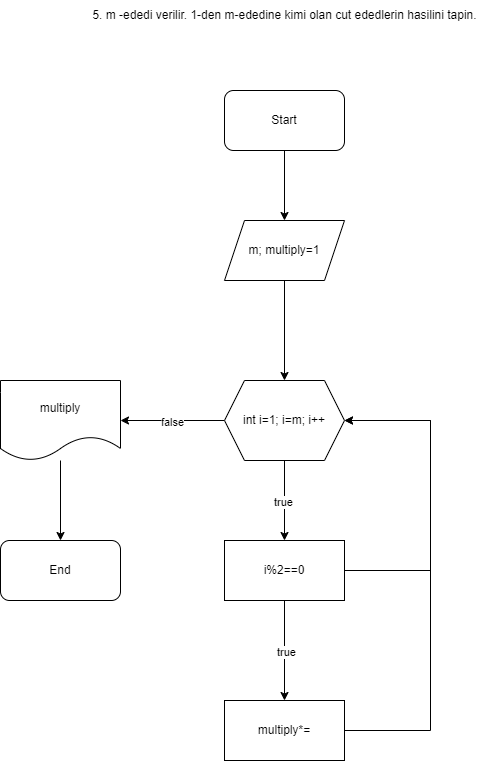

The diagram above was exported from draw.io. Its source (the exported page's mxGraphModel, read from the mxfile embedded in the PNG):
<mxGraphModel dx="1050" dy="566" grid="1" gridSize="10" guides="1" tooltips="1" connect="1" arrows="1" fold="1" page="1" pageScale="1" pageWidth="827" pageHeight="1169" math="0" shadow="0">
  <root>
    <mxCell id="0" />
    <mxCell id="1" parent="0" />
    <mxCell id="JPlG4w1Co08E-neMUv5b-4" value="" style="edgeStyle=orthogonalEdgeStyle;rounded=0;orthogonalLoop=1;jettySize=auto;html=1;" edge="1" parent="1" source="JPlG4w1Co08E-neMUv5b-1" target="JPlG4w1Co08E-neMUv5b-3">
      <mxGeometry relative="1" as="geometry" />
    </mxCell>
    <mxCell id="JPlG4w1Co08E-neMUv5b-1" value="Start" style="rounded=1;whiteSpace=wrap;html=1;" vertex="1" parent="1">
      <mxGeometry x="354" y="140" width="120" height="60" as="geometry" />
    </mxCell>
    <mxCell id="JPlG4w1Co08E-neMUv5b-2" value="5.&amp;nbsp;m -ededi verilir. 1-den m-ededine kimi olan cut ededlerin hasilini tapin." style="text;html=1;align=center;verticalAlign=middle;resizable=0;points=[];autosize=1;strokeColor=none;fillColor=none;" vertex="1" parent="1">
      <mxGeometry x="209" y="50" width="410" height="30" as="geometry" />
    </mxCell>
    <mxCell id="JPlG4w1Co08E-neMUv5b-6" value="" style="edgeStyle=orthogonalEdgeStyle;rounded=0;orthogonalLoop=1;jettySize=auto;html=1;" edge="1" parent="1" source="JPlG4w1Co08E-neMUv5b-3" target="JPlG4w1Co08E-neMUv5b-5">
      <mxGeometry relative="1" as="geometry" />
    </mxCell>
    <mxCell id="JPlG4w1Co08E-neMUv5b-3" value="m; multiply=1" style="shape=parallelogram;perimeter=parallelogramPerimeter;whiteSpace=wrap;html=1;fixedSize=1;" vertex="1" parent="1">
      <mxGeometry x="354" y="270" width="120" height="60" as="geometry" />
    </mxCell>
    <mxCell id="JPlG4w1Co08E-neMUv5b-9" value="" style="edgeStyle=orthogonalEdgeStyle;rounded=0;orthogonalLoop=1;jettySize=auto;html=1;" edge="1" parent="1" source="JPlG4w1Co08E-neMUv5b-5" target="JPlG4w1Co08E-neMUv5b-7">
      <mxGeometry relative="1" as="geometry" />
    </mxCell>
    <mxCell id="JPlG4w1Co08E-neMUv5b-11" value="true" style="edgeLabel;html=1;align=center;verticalAlign=middle;resizable=0;points=[];" vertex="1" connectable="0" parent="JPlG4w1Co08E-neMUv5b-9">
      <mxGeometry x="0.02" y="-2" relative="1" as="geometry">
        <mxPoint as="offset" />
      </mxGeometry>
    </mxCell>
    <mxCell id="JPlG4w1Co08E-neMUv5b-19" value="" style="edgeStyle=orthogonalEdgeStyle;rounded=0;orthogonalLoop=1;jettySize=auto;html=1;" edge="1" parent="1" source="JPlG4w1Co08E-neMUv5b-5" target="JPlG4w1Co08E-neMUv5b-17">
      <mxGeometry relative="1" as="geometry" />
    </mxCell>
    <mxCell id="JPlG4w1Co08E-neMUv5b-20" value="false" style="edgeLabel;html=1;align=center;verticalAlign=middle;resizable=0;points=[];" vertex="1" connectable="0" parent="JPlG4w1Co08E-neMUv5b-19">
      <mxGeometry x="0.0192" y="1" relative="1" as="geometry">
        <mxPoint as="offset" />
      </mxGeometry>
    </mxCell>
    <mxCell id="JPlG4w1Co08E-neMUv5b-5" value="int i=1; i=m; i++" style="shape=hexagon;perimeter=hexagonPerimeter2;whiteSpace=wrap;html=1;fixedSize=1;" vertex="1" parent="1">
      <mxGeometry x="354" y="430" width="120" height="80" as="geometry" />
    </mxCell>
    <mxCell id="JPlG4w1Co08E-neMUv5b-10" value="" style="edgeStyle=orthogonalEdgeStyle;rounded=0;orthogonalLoop=1;jettySize=auto;html=1;" edge="1" parent="1" source="JPlG4w1Co08E-neMUv5b-7" target="JPlG4w1Co08E-neMUv5b-8">
      <mxGeometry relative="1" as="geometry" />
    </mxCell>
    <mxCell id="JPlG4w1Co08E-neMUv5b-12" value="true" style="edgeLabel;html=1;align=center;verticalAlign=middle;resizable=0;points=[];" vertex="1" connectable="0" parent="JPlG4w1Co08E-neMUv5b-10">
      <mxGeometry x="0.016" y="1" relative="1" as="geometry">
        <mxPoint as="offset" />
      </mxGeometry>
    </mxCell>
    <mxCell id="JPlG4w1Co08E-neMUv5b-15" style="edgeStyle=orthogonalEdgeStyle;rounded=0;orthogonalLoop=1;jettySize=auto;html=1;entryX=1;entryY=0.5;entryDx=0;entryDy=0;" edge="1" parent="1" source="JPlG4w1Co08E-neMUv5b-7" target="JPlG4w1Co08E-neMUv5b-5">
      <mxGeometry relative="1" as="geometry">
        <Array as="points">
          <mxPoint x="560" y="620" />
          <mxPoint x="560" y="470" />
        </Array>
      </mxGeometry>
    </mxCell>
    <mxCell id="JPlG4w1Co08E-neMUv5b-7" value="i%2==0" style="rounded=0;whiteSpace=wrap;html=1;" vertex="1" parent="1">
      <mxGeometry x="354" y="590" width="120" height="60" as="geometry" />
    </mxCell>
    <mxCell id="JPlG4w1Co08E-neMUv5b-16" style="edgeStyle=orthogonalEdgeStyle;rounded=0;orthogonalLoop=1;jettySize=auto;html=1;entryX=1;entryY=0.5;entryDx=0;entryDy=0;" edge="1" parent="1" source="JPlG4w1Co08E-neMUv5b-8" target="JPlG4w1Co08E-neMUv5b-5">
      <mxGeometry relative="1" as="geometry">
        <Array as="points">
          <mxPoint x="560" y="780" />
          <mxPoint x="560" y="470" />
        </Array>
      </mxGeometry>
    </mxCell>
    <mxCell id="JPlG4w1Co08E-neMUv5b-8" value="multiply*=" style="rounded=0;whiteSpace=wrap;html=1;" vertex="1" parent="1">
      <mxGeometry x="354" y="750" width="120" height="60" as="geometry" />
    </mxCell>
    <mxCell id="JPlG4w1Co08E-neMUv5b-22" value="" style="edgeStyle=orthogonalEdgeStyle;rounded=0;orthogonalLoop=1;jettySize=auto;html=1;" edge="1" parent="1" source="JPlG4w1Co08E-neMUv5b-17" target="JPlG4w1Co08E-neMUv5b-21">
      <mxGeometry relative="1" as="geometry" />
    </mxCell>
    <mxCell id="JPlG4w1Co08E-neMUv5b-17" value="multiply" style="shape=document;whiteSpace=wrap;html=1;boundedLbl=1;" vertex="1" parent="1">
      <mxGeometry x="130" y="430" width="120" height="80" as="geometry" />
    </mxCell>
    <mxCell id="JPlG4w1Co08E-neMUv5b-21" value="End" style="rounded=1;whiteSpace=wrap;html=1;" vertex="1" parent="1">
      <mxGeometry x="130" y="590" width="120" height="60" as="geometry" />
    </mxCell>
  </root>
</mxGraphModel>